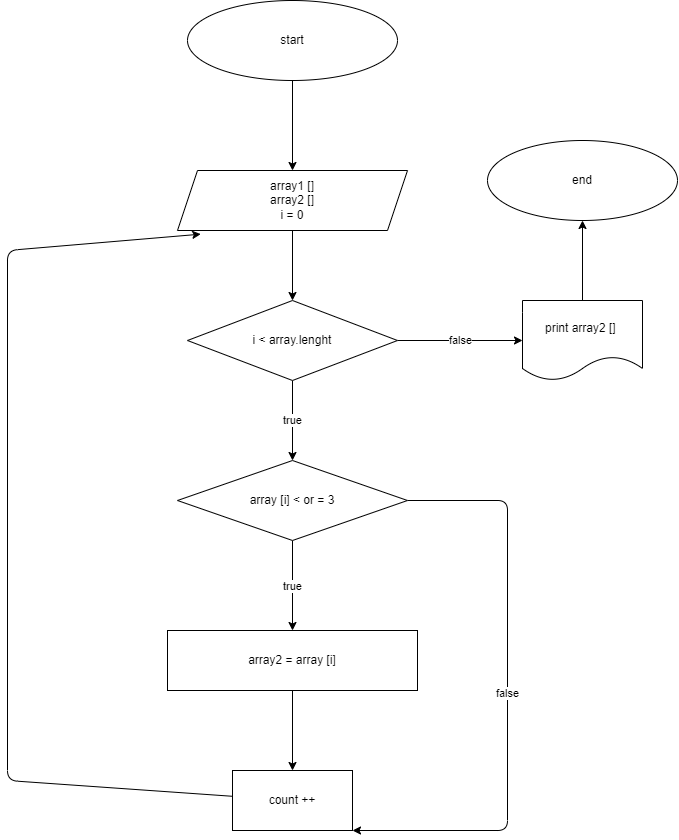

The diagram above was exported from draw.io. Its source (the exported page's mxGraphModel, read from the mxfile embedded in the PNG):
<mxGraphModel dx="1627" dy="769" grid="1" gridSize="10" guides="1" tooltips="1" connect="1" arrows="1" fold="1" page="1" pageScale="1" pageWidth="850" pageHeight="1100" math="0" shadow="0">
  <root>
    <mxCell id="0" />
    <mxCell id="1" parent="0" />
    <mxCell id="4" value="" style="edgeStyle=none;html=1;" edge="1" parent="1" source="2" target="3">
      <mxGeometry relative="1" as="geometry" />
    </mxCell>
    <mxCell id="2" value="start" style="ellipse;whiteSpace=wrap;html=1;" vertex="1" parent="1">
      <mxGeometry x="280" y="40" width="210" height="80" as="geometry" />
    </mxCell>
    <mxCell id="6" value="" style="edgeStyle=none;html=1;" edge="1" parent="1" source="3" target="5">
      <mxGeometry relative="1" as="geometry" />
    </mxCell>
    <mxCell id="3" value="array1 []&lt;br&gt;array2 []&lt;br&gt;i = 0" style="shape=parallelogram;perimeter=parallelogramPerimeter;whiteSpace=wrap;html=1;fixedSize=1;" vertex="1" parent="1">
      <mxGeometry x="270" y="210" width="230" height="60" as="geometry" />
    </mxCell>
    <mxCell id="8" value="true" style="edgeStyle=none;html=1;" edge="1" parent="1" source="5" target="7">
      <mxGeometry relative="1" as="geometry" />
    </mxCell>
    <mxCell id="15" value="false" style="edgeStyle=none;html=1;" edge="1" parent="1" source="5" target="14">
      <mxGeometry relative="1" as="geometry" />
    </mxCell>
    <mxCell id="5" value="i &amp;lt; array.lenght" style="rhombus;whiteSpace=wrap;html=1;" vertex="1" parent="1">
      <mxGeometry x="280" y="340" width="210" height="80" as="geometry" />
    </mxCell>
    <mxCell id="11" value="true" style="edgeStyle=none;html=1;" edge="1" parent="1" source="7" target="10">
      <mxGeometry relative="1" as="geometry" />
    </mxCell>
    <mxCell id="18" value="false" style="edgeStyle=none;html=1;entryX=1;entryY=1;entryDx=0;entryDy=0;" edge="1" parent="1" source="7" target="12">
      <mxGeometry relative="1" as="geometry">
        <Array as="points">
          <mxPoint x="600" y="540" />
          <mxPoint x="600" y="870" />
        </Array>
      </mxGeometry>
    </mxCell>
    <mxCell id="7" value="array [i] &amp;lt; or = 3" style="rhombus;whiteSpace=wrap;html=1;" vertex="1" parent="1">
      <mxGeometry x="270" y="500" width="230" height="80" as="geometry" />
    </mxCell>
    <mxCell id="13" value="" style="edgeStyle=none;html=1;" edge="1" parent="1" source="10" target="12">
      <mxGeometry relative="1" as="geometry" />
    </mxCell>
    <mxCell id="10" value="array2 = array [i]" style="whiteSpace=wrap;html=1;" vertex="1" parent="1">
      <mxGeometry x="260" y="670" width="250" height="60" as="geometry" />
    </mxCell>
    <mxCell id="21" style="edgeStyle=none;html=1;entryX=0.101;entryY=1.061;entryDx=0;entryDy=0;entryPerimeter=0;" edge="1" parent="1" source="12" target="3">
      <mxGeometry relative="1" as="geometry">
        <Array as="points">
          <mxPoint x="100" y="820" />
          <mxPoint x="100" y="290" />
        </Array>
      </mxGeometry>
    </mxCell>
    <mxCell id="12" value="count ++" style="whiteSpace=wrap;html=1;" vertex="1" parent="1">
      <mxGeometry x="325" y="810" width="120" height="60" as="geometry" />
    </mxCell>
    <mxCell id="17" value="" style="edgeStyle=none;html=1;" edge="1" parent="1" source="14" target="16">
      <mxGeometry relative="1" as="geometry" />
    </mxCell>
    <mxCell id="14" value="print array2 []&amp;nbsp;" style="shape=document;whiteSpace=wrap;html=1;boundedLbl=1;" vertex="1" parent="1">
      <mxGeometry x="615" y="340" width="120" height="80" as="geometry" />
    </mxCell>
    <mxCell id="16" value="end" style="ellipse;whiteSpace=wrap;html=1;" vertex="1" parent="1">
      <mxGeometry x="580" y="180" width="190" height="80" as="geometry" />
    </mxCell>
  </root>
</mxGraphModel>